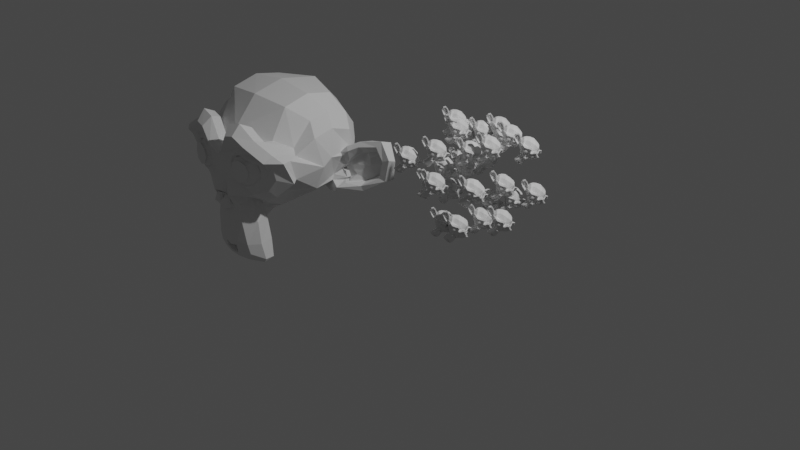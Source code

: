 # Source: instances.blend  (saved by Blender 3.4.6; exported with 4.5.12 LTS)
import bpy
from mathutils import Matrix  # noqa: F401  (used for matrix-valued properties, if any)

bpy.ops.wm.read_factory_settings(use_empty=True)
scene = bpy.context.scene
scene.name = 'Scene'

# ---- collections
col_collection = bpy.data.collections.new('Collection'); scene.collection.children.link(col_collection)

# ---- node groups
ng_geometry_nodes_002 = bpy.data.node_groups.new('Geometry Nodes.002', 'GeometryNodeTree')
_s = ng_geometry_nodes_002.interface.new_socket(name='Geometry', in_out='OUTPUT', socket_type='NodeSocketGeometry')
_s = ng_geometry_nodes_002.interface.new_socket(name='Geometry', in_out='INPUT', socket_type='NodeSocketGeometry')
ng_geometry_nodes_002.is_modifier = True
# nodes of 'Geometry Nodes.002' reference scene objects; filled in after objects exist

# ---- world
world_world = bpy.data.worlds.new('World'); scene.world = world_world
world_world.use_nodes = True; world_world.node_tree.nodes.clear()
_N = world_world.node_tree.nodes; _L = world_world.node_tree.links
n0 = _N.new('ShaderNodeOutputWorld'); n0.name = 'World Output'; n0.location = (300, 300)
n1 = _N.new('ShaderNodeBackground'); n1.name = 'Background'; n1.location = (10, 300)
n1.inputs[0].default_value = (0.05088, 0.05088, 0.05088, 1.0)
_L.new(n1.outputs[0], n0.inputs[0])
n0.is_active_output = True
world_world.color = (0.05088, 0.05088, 0.05088)
world_world.use_sun_shadow = False
world_world.sun_shadow_jitter_overblur = 0.0

# ---- cameras
cam_camera = bpy.data.cameras.new('Camera')
cam_camera.clip_end = 100.0
cam_camera.ortho_scale = 7.314

# ---- lights
light_light = bpy.data.lights.new('Light', 'POINT')
light_light.transmission_factor = 0.0
light_light.energy = 1000.0
light_light.shadow_soft_size = 0.1
light_light.shadow_maximum_resolution = 0.006
light_light.use_absolute_resolution = True

# ---- meshes
me_plane_001 = bpy.data.meshes.new('Plane.001')
me_plane_001.from_pydata([(-1.0, -1.0, 0.0), (1.0, -1.0, 0.0), (-1.0, 1.0, 0.0), (1.0, 1.0, 0.0)], [], [(0, 1, 3, 2)])
_uv = me_plane_001.uv_layers.new(name='UVMap')
_uv.uv.foreach_set('vector', [0.0, 0.0, 1.0, 0.0, 1.0, 1.0, 0.0, 1.0])
me_plane_001.update()
me_suzanne = bpy.data.meshes.new('Suzanne')
me_suzanne.from_pydata([(0.4375, -0.7656, 0.1641), (-0.4375, -0.7656, 0.1641), (0.5, -0.6875, 0.09375), (-0.5, -0.6875, 0.09375), (0.5469, -0.5781, 0.05469), (-0.5469, -0.5781, 0.05469), (0.3516, -0.6172, -0.02344), (-0.3516, -0.6172, -0.02344), (0.3516, -0.7188, 0.03125), (-0.3516, -0.7188, 0.03125), (0.3516, -0.7812, 0.1328), (-0.3516, -0.7812, 0.1328), (0.2734, -0.7969, 0.1641), (-0.2734, -0.7969, 0.1641), (0.2031, -0.7422, 0.09375), (-0.2031, -0.7422, 0.09375), (0.1562, -0.6484, 0.05469), (-0.1562, -0.6484, 0.05469), (0.07812, -0.6562, 0.2422), (-0.07812, -0.6562, 0.2422), (0.1406, -0.7422, 0.2422), (-0.1406, -0.7422, 0.2422), (0.2422, -0.7969, 0.2422), (-0.2422, -0.7969, 0.2422), (0.2734, -0.7969, 0.3281), (-0.2734, -0.7969, 0.3281), (0.2031, -0.7422, 0.3906), (-0.2031, -0.7422, 0.3906), (0.1562, -0.6484, 0.4375), (-0.1562, -0.6484, 0.4375), (0.3516, -0.6172, 0.5156), (-0.3516, -0.6172, 0.5156), (0.3516, -0.7188, 0.4531), (-0.3516, -0.7188, 0.4531), (0.3516, -0.7812, 0.3594), (-0.3516, -0.7812, 0.3594), (0.4375, -0.7656, 0.3281), (-0.4375, -0.7656, 0.3281), (0.5, -0.6875, 0.3906), (-0.5, -0.6875, 0.3906), (0.5469, -0.5781, 0.4375), (-0.5469, -0.5781, 0.4375), (0.625, -0.5625, 0.2422), (-0.625, -0.5625, 0.2422), (0.5625, -0.6719, 0.2422), (-0.5625, -0.6719, 0.2422), (0.4688, -0.7578, 0.2422), (-0.4688, -0.7578, 0.2422), (0.4766, -0.7734, 0.2422), (-0.4766, -0.7734, 0.2422), (0.4453, -0.7812, 0.3359), (-0.4453, -0.7812, 0.3359), (0.3516, -0.8047, 0.375), (-0.3516, -0.8047, 0.375), (0.2656, -0.8203, 0.3359), (-0.2656, -0.8203, 0.3359), (0.2266, -0.8203, 0.2422), (-0.2266, -0.8203, 0.2422), (0.2656, -0.8203, 0.1562), (-0.2656, -0.8203, 0.1562), (0.3516, -0.8281, 0.2422), (-0.3516, -0.8281, 0.2422), (0.3516, -0.8047, 0.1172), (-0.3516, -0.8047, 0.1172), (0.4453, -0.7812, 0.1562), (-0.4453, -0.7812, 0.1562), (0.0, -0.7422, 0.4297), (0.0, -0.8203, 0.3516), (0.0, -0.7344, -0.6797), (0.0, -0.7812, -0.3203), (0.0, -0.7969, -0.1875), (0.0, -0.7188, -0.7734), (0.0, -0.6016, 0.4062), (0.0, -0.5703, 0.5703), (0.0, 0.5469, 0.8984), (0.0, 0.8516, 0.5625), (0.0, 0.8281, 0.07031), (0.0, 0.3516, -0.3828), (0.2031, -0.5625, -0.1875), (-0.2031, -0.5625, -0.1875), (0.3125, -0.5703, -0.4375), (-0.3125, -0.5703, -0.4375), (0.3516, -0.5703, -0.6953), (-0.3516, -0.5703, -0.6953), (0.3672, -0.5312, -0.8906), (-0.3672, -0.5312, -0.8906), (0.3281, -0.5234, -0.9453), (-0.3281, -0.5234, -0.9453), (0.1797, -0.5547, -0.9688), (-0.1797, -0.5547, -0.9688), (0.0, -0.5781, -0.9844), (0.4375, -0.5312, -0.1406), (-0.4375, -0.5312, -0.1406), (0.6328, -0.5391, -0.03906), (-0.6328, -0.5391, -0.03906), (0.8281, -0.4453, 0.1484), (-0.8281, -0.4453, 0.1484), (0.8594, -0.5938, 0.4297), (-0.8594, -0.5938, 0.4297), (0.7109, -0.625, 0.4844), (-0.7109, -0.625, 0.4844), (0.4922, -0.6875, 0.6016), (-0.4922, -0.6875, 0.6016), (0.3203, -0.7344, 0.7578), (-0.3203, -0.7344, 0.7578), (0.1562, -0.7578, 0.7188), (-0.1562, -0.7578, 0.7188), (0.0625, -0.75, 0.4922), (-0.0625, -0.75, 0.4922), (0.1641, -0.7734, 0.4141), (-0.1641, -0.7734, 0.4141), (0.125, -0.7656, 0.3047), (-0.125, -0.7656, 0.3047), (0.2031, -0.7422, 0.09375), (-0.2031, -0.7422, 0.09375), (0.375, -0.7031, 0.01562), (-0.375, -0.7031, 0.01562), (0.4922, -0.6719, 0.0625), (-0.4922, -0.6719, 0.0625), (0.625, -0.6484, 0.1875), (-0.625, -0.6484, 0.1875), (0.6406, -0.6484, 0.2969), (-0.6406, -0.6484, 0.2969), (0.6016, -0.6641, 0.375), (-0.6016, -0.6641, 0.375), (0.4297, -0.7188, 0.4375), (-0.4297, -0.7188, 0.4375), (0.25, -0.7578, 0.4688), (-0.25, -0.7578, 0.4688), (0.0, -0.7344, -0.7656), (0.1094, -0.7344, -0.7188), (-0.1094, -0.7344, -0.7188), (0.1172, -0.7109, -0.8359), (-0.1172, -0.7109, -0.8359), (0.0625, -0.6953, -0.8828), (-0.0625, -0.6953, -0.8828), (0.0, -0.6875, -0.8906), (0.0, -0.75, -0.1953), (0.0, -0.7422, -0.1406), (0.1016, -0.7422, -0.1484), (-0.1016, -0.7422, -0.1484), (0.125, -0.75, -0.2266), (-0.125, -0.75, -0.2266), (0.08594, -0.7422, -0.2891), (-0.08594, -0.7422, -0.2891), (0.3984, -0.6719, -0.04688), (-0.3984, -0.6719, -0.04688), (0.6172, -0.625, 0.05469), (-0.6172, -0.625, 0.05469), (0.7266, -0.6016, 0.2031), (-0.7266, -0.6016, 0.2031), (0.7422, -0.6562, 0.375), (-0.7422, -0.6562, 0.375), (0.6875, -0.7266, 0.4141), (-0.6875, -0.7266, 0.4141), (0.4375, -0.7969, 0.5469), (-0.4375, -0.7969, 0.5469), (0.3125, -0.8359, 0.6406), (-0.3125, -0.8359, 0.6406), (0.2031, -0.8516, 0.6172), (-0.2031, -0.8516, 0.6172), (0.1016, -0.8438, 0.4297), (-0.1016, -0.8438, 0.4297), (0.125, -0.8125, -0.1016), (-0.125, -0.8125, -0.1016), (0.2109, -0.7109, -0.4453), (-0.2109, -0.7109, -0.4453), (0.25, -0.6875, -0.7031), (-0.25, -0.6875, -0.7031), (0.2656, -0.6641, -0.8203), (-0.2656, -0.6641, -0.8203), (0.2344, -0.6328, -0.9141), (-0.2344, -0.6328, -0.9141), (0.1641, -0.6328, -0.9297), (-0.1641, -0.6328, -0.9297), (0.0, -0.6406, -0.9453), (0.0, -0.7266, 0.04688), (0.0, -0.7656, 0.2109), (0.3281, -0.7422, 0.4766), (-0.3281, -0.7422, 0.4766), (0.1641, -0.75, 0.1406), (-0.1641, -0.75, 0.1406), (0.1328, -0.7578, 0.2109), (-0.1328, -0.7578, 0.2109), (0.1172, -0.7344, -0.6875), (-0.1172, -0.7344, -0.6875), (0.07812, -0.75, -0.4453), (-0.07812, -0.75, -0.4453), (0.0, -0.75, -0.4453), (0.0, -0.7422, -0.3281), (0.09375, -0.7812, -0.2734), (-0.09375, -0.7812, -0.2734), (0.1328, -0.7969, -0.2266), (-0.1328, -0.7969, -0.2266), (0.1094, -0.7812, -0.1328), (-0.1094, -0.7812, -0.1328), (0.03906, -0.7812, -0.125), (-0.03906, -0.7812, -0.125), (0.0, -0.8281, -0.2031), (0.04688, -0.8125, -0.1484), (-0.04688, -0.8125, -0.1484), (0.09375, -0.8125, -0.1562), (-0.09375, -0.8125, -0.1562), (0.1094, -0.8281, -0.2266), (-0.1094, -0.8281, -0.2266), (0.07812, -0.8047, -0.25), (-0.07812, -0.8047, -0.25), (0.0, -0.8047, -0.2891), (0.2578, -0.5547, -0.3125), (-0.2578, -0.5547, -0.3125), (0.1641, -0.7109, -0.2422), (-0.1641, -0.7109, -0.2422), (0.1797, -0.7109, -0.3125), (-0.1797, -0.7109, -0.3125), (0.2344, -0.5547, -0.25), (-0.2344, -0.5547, -0.25), (0.0, -0.6875, -0.875), (0.04688, -0.6875, -0.8672), (-0.04688, -0.6875, -0.8672), (0.09375, -0.7109, -0.8203), (-0.09375, -0.7109, -0.8203), (0.09375, -0.7266, -0.7422), (-0.09375, -0.7266, -0.7422), (0.0, -0.6562, -0.7812), (0.09375, -0.6641, -0.75), (-0.09375, -0.6641, -0.75), (0.09375, -0.6406, -0.8125), (-0.09375, -0.6406, -0.8125), (0.04688, -0.6328, -0.8516), (-0.04688, -0.6328, -0.8516), (0.0, -0.6328, -0.8594), (0.1719, -0.7812, 0.2188), (-0.1719, -0.7812, 0.2188), (0.1875, -0.7734, 0.1562), (-0.1875, -0.7734, 0.1562), (0.3359, -0.7578, 0.4297), (-0.3359, -0.7578, 0.4297), (0.2734, -0.7734, 0.4219), (-0.2734, -0.7734, 0.4219), (0.4219, -0.7734, 0.3984), (-0.4219, -0.7734, 0.3984), (0.5625, -0.6953, 0.3516), (-0.5625, -0.6953, 0.3516), (0.5859, -0.6875, 0.2891), (-0.5859, -0.6875, 0.2891), (0.5781, -0.6797, 0.1953), (-0.5781, -0.6797, 0.1953), (0.4766, -0.7188, 0.1016), (-0.4766, -0.7188, 0.1016), (0.375, -0.7422, 0.0625), (-0.375, -0.7422, 0.0625), (0.2266, -0.7812, 0.1094), (-0.2266, -0.7812, 0.1094), (0.1797, -0.7812, 0.2969), (-0.1797, -0.7812, 0.2969), (0.2109, -0.7812, 0.375), (-0.2109, -0.7812, 0.375), (0.2344, -0.7578, 0.3594), (-0.2344, -0.7578, 0.3594), (0.1953, -0.7578, 0.2969), (-0.1953, -0.7578, 0.2969), (0.2422, -0.7578, 0.125), (-0.2422, -0.7578, 0.125), (0.375, -0.7266, 0.08594), (-0.375, -0.7266, 0.08594), (0.4609, -0.7031, 0.1172), (-0.4609, -0.7031, 0.1172), (0.5469, -0.6719, 0.2109), (-0.5469, -0.6719, 0.2109), (0.5547, -0.6719, 0.2812), (-0.5547, -0.6719, 0.2812), (0.5312, -0.6797, 0.3359), (-0.5312, -0.6797, 0.3359), (0.4141, -0.75, 0.3906), (-0.4141, -0.75, 0.3906), (0.2812, -0.7656, 0.3984), (-0.2812, -0.7656, 0.3984), (0.3359, -0.75, 0.4062), (-0.3359, -0.75, 0.4062), (0.2031, -0.75, 0.1719), (-0.2031, -0.75, 0.1719), (0.1953, -0.75, 0.2266), (-0.1953, -0.75, 0.2266), (0.1094, -0.6094, 0.4609), (-0.1094, -0.6094, 0.4609), (0.1953, -0.6172, 0.6641), (-0.1953, -0.6172, 0.6641), (0.3359, -0.5938, 0.6875), (-0.3359, -0.5938, 0.6875), (0.4844, -0.5547, 0.5547), (-0.4844, -0.5547, 0.5547), (0.6797, -0.4922, 0.4531), (-0.6797, -0.4922, 0.4531), (0.7969, -0.4609, 0.4062), (-0.7969, -0.4609, 0.4062), (0.7734, -0.375, 0.1641), (-0.7734, -0.375, 0.1641), (0.6016, -0.4141, 0.0), (-0.6016, -0.4141, 0.0), (0.4375, -0.4688, -0.09375), (-0.4375, -0.4688, -0.09375), (0.0, -0.2891, 0.8984), (0.0, 0.07812, 0.9844), (0.0, 0.6719, -0.1953), (0.0, -0.1875, -0.4609), (0.0, -0.4609, -0.9766), (0.0, -0.3438, -0.8047), (0.0, -0.3203, -0.5703), (0.0, -0.2812, -0.4844), (0.8516, -0.05469, 0.2344), (-0.8516, -0.05469, 0.2344), (0.8594, 0.04688, 0.3203), (-0.8594, 0.04688, 0.3203), (0.7734, 0.4375, 0.2656), (-0.7734, 0.4375, 0.2656), (0.4609, 0.7031, 0.4375), (-0.4609, 0.7031, 0.4375), (0.7344, -0.07031, -0.04688), (-0.7344, -0.07031, -0.04688), (0.5938, 0.1641, -0.125), (-0.5938, 0.1641, -0.125), (0.6406, 0.4297, -0.007812), (-0.6406, 0.4297, -0.007812), (0.3359, 0.6641, 0.05469), (-0.3359, 0.6641, 0.05469), (0.2344, -0.4062, -0.3516), (-0.2344, -0.4062, -0.3516), (0.1797, -0.2578, -0.4141), (-0.1797, -0.2578, -0.4141), (0.2891, -0.3828, -0.7109), (-0.2891, -0.3828, -0.7109), (0.25, -0.3906, -0.5), (-0.25, -0.3906, -0.5), (0.3281, -0.3984, -0.9141), (-0.3281, -0.3984, -0.9141), (0.1406, -0.3672, -0.7578), (-0.1406, -0.3672, -0.7578), (0.125, -0.3594, -0.5391), (-0.125, -0.3594, -0.5391), (0.1641, -0.4375, -0.9453), (-0.1641, -0.4375, -0.9453), (0.2188, -0.4297, -0.2812), (-0.2188, -0.4297, -0.2812), (0.2109, -0.4688, -0.2266), (-0.2109, -0.4688, -0.2266), (0.2031, -0.5, -0.1719), (-0.2031, -0.5, -0.1719), (0.2109, -0.1641, -0.3906), (-0.2109, -0.1641, -0.3906), (0.2969, 0.2656, -0.3125), (-0.2969, 0.2656, -0.3125), (0.3438, 0.5391, -0.1484), (-0.3438, 0.5391, -0.1484), (0.4531, 0.3828, 0.8672), (-0.4531, 0.3828, 0.8672), (0.4531, 0.07031, 0.9297), (-0.4531, 0.07031, 0.9297), (0.4531, -0.2344, 0.8516), (-0.4531, -0.2344, 0.8516), (0.4609, -0.4297, 0.5234), (-0.4609, -0.4297, 0.5234), (0.7266, -0.3359, 0.4062), (-0.7266, -0.3359, 0.4062), (0.6328, -0.2812, 0.4531), (-0.6328, -0.2812, 0.4531), (0.6406, -0.05469, 0.7031), (-0.6406, -0.05469, 0.7031), (0.7969, -0.125, 0.5625), (-0.7969, -0.125, 0.5625), (0.7969, 0.1172, 0.6172), (-0.7969, 0.1172, 0.6172), (0.6406, 0.1953, 0.75), (-0.6406, 0.1953, 0.75), (0.6406, 0.4453, 0.6797), (-0.6406, 0.4453, 0.6797), (0.7969, 0.3594, 0.5391), (-0.7969, 0.3594, 0.5391), (0.6172, 0.5859, 0.3281), (-0.6172, 0.5859, 0.3281), (0.4844, 0.5469, 0.02344), (-0.4844, 0.5469, 0.02344), (0.8203, 0.2031, 0.3281), (-0.8203, 0.2031, 0.3281), (0.4062, -0.1484, -0.1719), (-0.4062, -0.1484, -0.1719), (0.4297, 0.2109, -0.1953), (-0.4297, 0.2109, -0.1953), (0.8906, 0.2344, 0.4062), (-0.8906, 0.2344, 0.4062), (0.7734, 0.125, -0.1406), (-0.7734, 0.125, -0.1406), (1.039, 0.3281, -0.1016), (-1.039, 0.3281, -0.1016), (1.281, 0.4297, 0.05469), (-1.281, 0.4297, 0.05469), (1.352, 0.4219, 0.3203), (-1.352, 0.4219, 0.3203), (1.234, 0.4219, 0.5078), (-1.234, 0.4219, 0.5078), (1.023, 0.3125, 0.4766), (-1.023, 0.3125, 0.4766), (1.016, 0.2891, 0.4141), (-1.016, 0.2891, 0.4141), (1.188, 0.3906, 0.4375), (-1.188, 0.3906, 0.4375), (1.266, 0.4062, 0.2891), (-1.266, 0.4062, 0.2891), (1.211, 0.4062, 0.07812), (-1.211, 0.4062, 0.07812), (1.031, 0.3047, -0.03906), (-1.031, 0.3047, -0.03906), (0.8281, 0.1328, -0.07031), (-0.8281, 0.1328, -0.07031), (0.9219, 0.2188, 0.3594), (-0.9219, 0.2188, 0.3594), (0.9453, 0.2891, 0.3047), (-0.9453, 0.2891, 0.3047), (0.8828, 0.2109, -0.02344), (-0.8828, 0.2109, -0.02344), (1.039, 0.3672, 0.0), (-1.039, 0.3672, 0.0), (1.188, 0.4453, 0.09375), (-1.188, 0.4453, 0.09375), (1.234, 0.4453, 0.25), (-1.234, 0.4453, 0.25), (1.172, 0.4375, 0.3594), (-1.172, 0.4375, 0.3594), (1.023, 0.3594, 0.3438), (-1.023, 0.3594, 0.3438), (0.8438, 0.2109, 0.2891), (-0.8438, 0.2109, 0.2891), (0.8359, 0.2734, 0.1719), (-0.8359, 0.2734, 0.1719), (0.7578, 0.2734, 0.09375), (-0.7578, 0.2734, 0.09375), (0.8203, 0.2734, 0.08594), (-0.8203, 0.2734, 0.08594), (0.8438, 0.2734, 0.01562), (-0.8438, 0.2734, 0.01562), (0.8125, 0.2734, -0.01562), (-0.8125, 0.2734, -0.01562), (0.7266, 0.07031, 0.0), (-0.7266, 0.07031, 0.0), (0.7188, 0.1719, -0.02344), (-0.7188, 0.1719, -0.02344), (0.7188, 0.1875, 0.03906), (-0.7188, 0.1875, 0.03906), (0.7969, 0.2109, 0.2031), (-0.7969, 0.2109, 0.2031), (0.8906, 0.2656, 0.2422), (-0.8906, 0.2656, 0.2422), (0.8906, 0.3203, 0.2344), (-0.8906, 0.3203, 0.2344), (0.8125, 0.3203, -0.01562), (-0.8125, 0.3203, -0.01562), (0.8516, 0.3203, 0.01562), (-0.8516, 0.3203, 0.01562), (0.8281, 0.3203, 0.07812), (-0.8281, 0.3203, 0.07812), (0.7656, 0.3203, 0.09375), (-0.7656, 0.3203, 0.09375), (0.8438, 0.3203, 0.1719), (-0.8438, 0.3203, 0.1719), (1.039, 0.4141, 0.3281), (-1.039, 0.4141, 0.3281), (1.188, 0.4844, 0.3438), (-1.188, 0.4844, 0.3438), (1.258, 0.4922, 0.2422), (-1.258, 0.4922, 0.2422), (1.211, 0.4844, 0.08594), (-1.211, 0.4844, 0.08594), (1.047, 0.4219, 0.0), (-1.047, 0.4219, 0.0), (0.8828, 0.2656, -0.01562), (-0.8828, 0.2656, -0.01562), (0.9531, 0.3438, 0.2891), (-0.9531, 0.3438, 0.2891), (0.8906, 0.3281, 0.1094), (-0.8906, 0.3281, 0.1094), (0.9375, 0.3359, 0.0625), (-0.9375, 0.3359, 0.0625), (1.0, 0.3672, 0.125), (-1.0, 0.3672, 0.125), (0.9609, 0.3516, 0.1719), (-0.9609, 0.3516, 0.1719), (1.016, 0.375, 0.2344), (-1.016, 0.375, 0.2344), (1.055, 0.3828, 0.1875), (-1.055, 0.3828, 0.1875), (1.109, 0.3906, 0.2109), (-1.109, 0.3906, 0.2109), (1.086, 0.3906, 0.2734), (-1.086, 0.3906, 0.2734), (1.023, 0.4844, 0.4375), (-1.023, 0.4844, 0.4375), (1.25, 0.5469, 0.4688), (-1.25, 0.5469, 0.4688), (1.367, 0.5, 0.2969), (-1.367, 0.5, 0.2969), (1.312, 0.5312, 0.05469), (-1.312, 0.5312, 0.05469), (1.039, 0.4922, -0.08594), (-1.039, 0.4922, -0.08594), (0.7891, 0.3281, -0.125), (-0.7891, 0.3281, -0.125), (0.8594, 0.3828, 0.3828), (-0.8594, 0.3828, 0.3828)], [], [(46, 0, 2, 44), (3, 1, 47, 45), (44, 2, 4, 42), (5, 3, 45, 43), (2, 8, 6, 4), (7, 9, 3, 5), (0, 10, 8, 2), (9, 11, 1, 3), (10, 12, 14, 8), (15, 13, 11, 9), (8, 14, 16, 6), (17, 15, 9, 7), (14, 20, 18, 16), (19, 21, 15, 17), (12, 22, 20, 14), (21, 23, 13, 15), (22, 24, 26, 20), (27, 25, 23, 21), (20, 26, 28, 18), (29, 27, 21, 19), (26, 32, 30, 28), (31, 33, 27, 29), (24, 34, 32, 26), (33, 35, 25, 27), (34, 36, 38, 32), (39, 37, 35, 33), (32, 38, 40, 30), (41, 39, 33, 31), (38, 44, 42, 40), (43, 45, 39, 41), (36, 46, 44, 38), (45, 47, 37, 39), (46, 36, 50, 48), (51, 37, 47, 49), (36, 34, 52, 50), (53, 35, 37, 51), (34, 24, 54, 52), (55, 25, 35, 53), (24, 22, 56, 54), (57, 23, 25, 55), (22, 12, 58, 56), (59, 13, 23, 57), (12, 10, 62, 58), (63, 11, 13, 59), (10, 0, 64, 62), (65, 1, 11, 63), (0, 46, 48, 64), (49, 47, 1, 65), (60, 64, 48), (49, 65, 61), (62, 64, 60), (61, 65, 63), (60, 58, 62), (63, 59, 61), (60, 56, 58), (59, 57, 61), (60, 54, 56), (57, 55, 61), (60, 52, 54), (55, 53, 61), (60, 50, 52), (53, 51, 61), (60, 48, 50), (51, 49, 61), (88, 173, 175, 90), (175, 174, 89, 90), (86, 171, 173, 88), (174, 172, 87, 89), (84, 169, 171, 86), (172, 170, 85, 87), (82, 167, 169, 84), (170, 168, 83, 85), (80, 165, 167, 82), (168, 166, 81, 83), (78, 91, 145, 163), (146, 92, 79, 164), (91, 93, 147, 145), (148, 94, 92, 146), (93, 95, 149, 147), (150, 96, 94, 148), (95, 97, 151, 149), (152, 98, 96, 150), (97, 99, 153, 151), (154, 100, 98, 152), (99, 101, 155, 153), (156, 102, 100, 154), (101, 103, 157, 155), (158, 104, 102, 156), (103, 105, 159, 157), (160, 106, 104, 158), (105, 107, 161, 159), (162, 108, 106, 160), (107, 66, 67, 161), (67, 66, 108, 162), (109, 127, 159, 161), (160, 128, 110, 162), (127, 178, 157, 159), (158, 179, 128, 160), (125, 155, 157, 178), (158, 156, 126, 179), (123, 153, 155, 125), (156, 154, 124, 126), (121, 151, 153, 123), (154, 152, 122, 124), (119, 149, 151, 121), (152, 150, 120, 122), (117, 147, 149, 119), (150, 148, 118, 120), (115, 145, 147, 117), (148, 146, 116, 118), (113, 163, 145, 115), (146, 164, 114, 116), (113, 180, 176, 163), (176, 181, 114, 164), (109, 161, 67, 111), (67, 162, 110, 112), (111, 67, 177, 182), (177, 67, 112, 183), (176, 180, 182, 177), (183, 181, 176, 177), (134, 136, 175, 173), (175, 136, 135, 174), (132, 134, 173, 171), (174, 135, 133, 172), (130, 132, 171, 169), (172, 133, 131, 170), (165, 186, 184, 167), (185, 187, 166, 168), (130, 169, 167, 184), (168, 170, 131, 185), (143, 189, 188, 186), (188, 189, 144, 187), (184, 186, 188, 68), (188, 187, 185, 68), (129, 130, 184, 68), (185, 131, 129, 68), (141, 192, 190, 143), (191, 193, 142, 144), (139, 194, 192, 141), (193, 195, 140, 142), (138, 196, 194, 139), (195, 197, 138, 140), (137, 70, 196, 138), (197, 70, 137, 138), (189, 143, 190, 69), (191, 144, 189, 69), (69, 190, 205, 207), (206, 191, 69, 207), (70, 198, 199, 196), (200, 198, 70, 197), (196, 199, 201, 194), (202, 200, 197, 195), (194, 201, 203, 192), (204, 202, 195, 193), (192, 203, 205, 190), (206, 204, 193, 191), (198, 203, 201, 199), (202, 204, 198, 200), (198, 207, 205, 203), (206, 207, 198, 204), (138, 139, 163, 176), (164, 140, 138, 176), (139, 141, 210, 163), (211, 142, 140, 164), (141, 143, 212, 210), (213, 144, 142, 211), (143, 186, 165, 212), (166, 187, 144, 213), (80, 208, 212, 165), (213, 209, 81, 166), (208, 214, 210, 212), (211, 215, 209, 213), (78, 163, 210, 214), (211, 164, 79, 215), (130, 129, 71, 221), (71, 129, 131, 222), (132, 130, 221, 219), (222, 131, 133, 220), (134, 132, 219, 217), (220, 133, 135, 218), (136, 134, 217, 216), (218, 135, 136, 216), (216, 217, 228, 230), (229, 218, 216, 230), (217, 219, 226, 228), (227, 220, 218, 229), (219, 221, 224, 226), (225, 222, 220, 227), (221, 71, 223, 224), (223, 71, 222, 225), (223, 230, 228, 224), (229, 230, 223, 225), (224, 228, 226), (227, 229, 225), (182, 180, 233, 231), (234, 181, 183, 232), (111, 182, 231, 253), (232, 183, 112, 254), (109, 111, 253, 255), (254, 112, 110, 256), (180, 113, 251, 233), (252, 114, 181, 234), (113, 115, 249, 251), (250, 116, 114, 252), (115, 117, 247, 249), (248, 118, 116, 250), (117, 119, 245, 247), (246, 120, 118, 248), (119, 121, 243, 245), (244, 122, 120, 246), (121, 123, 241, 243), (242, 124, 122, 244), (123, 125, 239, 241), (240, 126, 124, 242), (125, 178, 235, 239), (236, 179, 126, 240), (178, 127, 237, 235), (238, 128, 179, 236), (127, 109, 255, 237), (256, 110, 128, 238), (237, 255, 257, 275), (258, 256, 238, 276), (235, 237, 275, 277), (276, 238, 236, 278), (239, 235, 277, 273), (278, 236, 240, 274), (241, 239, 273, 271), (274, 240, 242, 272), (243, 241, 271, 269), (272, 242, 244, 270), (245, 243, 269, 267), (270, 244, 246, 268), (247, 245, 267, 265), (268, 246, 248, 266), (249, 247, 265, 263), (266, 248, 250, 264), (251, 249, 263, 261), (264, 250, 252, 262), (233, 251, 261, 279), (262, 252, 234, 280), (255, 253, 259, 257), (260, 254, 256, 258), (253, 231, 281, 259), (282, 232, 254, 260), (231, 233, 279, 281), (280, 234, 232, 282), (66, 107, 283, 72), (284, 108, 66, 72), (107, 105, 285, 283), (286, 106, 108, 284), (105, 103, 287, 285), (288, 104, 106, 286), (103, 101, 289, 287), (290, 102, 104, 288), (101, 99, 291, 289), (292, 100, 102, 290), (99, 97, 293, 291), (294, 98, 100, 292), (97, 95, 295, 293), (296, 96, 98, 294), (95, 93, 297, 295), (298, 94, 96, 296), (93, 91, 299, 297), (300, 92, 94, 298), (307, 308, 327, 337), (328, 308, 307, 338), (306, 307, 337, 335), (338, 307, 306, 336), (305, 306, 335, 339), (336, 306, 305, 340), (88, 90, 305, 339), (305, 90, 89, 340), (86, 88, 339, 333), (340, 89, 87, 334), (84, 86, 333, 329), (334, 87, 85, 330), (82, 84, 329, 331), (330, 85, 83, 332), (329, 335, 337, 331), (338, 336, 330, 332), (329, 333, 339, 335), (340, 334, 330, 336), (325, 331, 337, 327), (338, 332, 326, 328), (80, 82, 331, 325), (332, 83, 81, 326), (208, 341, 343, 214), (344, 342, 209, 215), (80, 325, 341, 208), (342, 326, 81, 209), (78, 214, 343, 345), (344, 215, 79, 346), (78, 345, 299, 91), (300, 346, 79, 92), (76, 323, 351, 303), (352, 324, 76, 303), (303, 351, 349, 77), (350, 352, 303, 77), (77, 349, 347, 304), (348, 350, 77, 304), (304, 347, 327, 308), (328, 348, 304, 308), (325, 327, 347, 341), (348, 328, 326, 342), (295, 297, 317, 309), (318, 298, 296, 310), (75, 315, 323, 76), (324, 316, 75, 76), (301, 357, 355, 302), (356, 358, 301, 302), (302, 355, 353, 74), (354, 356, 302, 74), (74, 353, 315, 75), (316, 354, 74, 75), (291, 293, 361, 363), (362, 294, 292, 364), (363, 361, 367, 365), (368, 362, 364, 366), (365, 367, 369, 371), (370, 368, 366, 372), (371, 369, 375, 373), (376, 370, 372, 374), (313, 377, 373, 375), (374, 378, 314, 376), (315, 353, 373, 377), (374, 354, 316, 378), (353, 355, 371, 373), (372, 356, 354, 374), (355, 357, 365, 371), (366, 358, 356, 372), (357, 359, 363, 365), (364, 360, 358, 366), (289, 291, 363, 359), (364, 292, 290, 360), (73, 359, 357, 301), (358, 360, 73, 301), (283, 285, 287, 289), (288, 286, 284, 290), (283, 289, 359, 73), (360, 290, 284, 73), (72, 283, 73), (73, 284, 72), (293, 295, 309, 361), (310, 296, 294, 362), (309, 311, 367, 361), (368, 312, 310, 362), (311, 381, 369, 367), (370, 382, 312, 368), (313, 375, 369, 381), (370, 376, 314, 382), (347, 349, 385, 383), (386, 350, 348, 384), (317, 383, 385, 319), (386, 384, 318, 320), (297, 299, 383, 317), (384, 300, 298, 318), (299, 343, 341, 383), (342, 344, 300, 384), (341, 347, 383), (384, 348, 342), (299, 345, 343), (344, 346, 300), (313, 321, 379, 377), (380, 322, 314, 378), (315, 377, 379, 323), (380, 378, 316, 324), (319, 385, 379, 321), (380, 386, 320, 322), (349, 351, 379, 385), (380, 352, 350, 386), (323, 379, 351), (352, 380, 324), (399, 387, 413, 401), (414, 388, 400, 402), (399, 401, 403, 397), (404, 402, 400, 398), (397, 403, 405, 395), (406, 404, 398, 396), (395, 405, 407, 393), (408, 406, 396, 394), (393, 407, 409, 391), (410, 408, 394, 392), (391, 409, 411, 389), (412, 410, 392, 390), (409, 419, 417, 411), (418, 420, 410, 412), (407, 421, 419, 409), (420, 422, 408, 410), (405, 423, 421, 407), (422, 424, 406, 408), (403, 425, 423, 405), (424, 426, 404, 406), (401, 427, 425, 403), (426, 428, 402, 404), (401, 413, 415, 427), (416, 414, 402, 428), (317, 319, 443, 441), (444, 320, 318, 442), (319, 389, 411, 443), (412, 390, 320, 444), (309, 317, 441, 311), (442, 318, 310, 312), (381, 429, 413, 387), (414, 430, 382, 388), (411, 417, 439, 443), (440, 418, 412, 444), (437, 445, 443, 439), (444, 446, 438, 440), (433, 445, 437, 435), (438, 446, 434, 436), (431, 447, 445, 433), (446, 448, 432, 434), (429, 447, 431, 449), (432, 448, 430, 450), (413, 429, 449, 415), (450, 430, 414, 416), (311, 447, 429, 381), (430, 448, 312, 382), (311, 441, 445, 447), (446, 442, 312, 448), (441, 443, 445), (446, 444, 442), (415, 449, 451, 475), (452, 450, 416, 476), (449, 431, 461, 451), (462, 432, 450, 452), (431, 433, 459, 461), (460, 434, 432, 462), (433, 435, 457, 459), (458, 436, 434, 460), (435, 437, 455, 457), (456, 438, 436, 458), (437, 439, 453, 455), (454, 440, 438, 456), (439, 417, 473, 453), (474, 418, 440, 454), (427, 415, 475, 463), (476, 416, 428, 464), (425, 427, 463, 465), (464, 428, 426, 466), (423, 425, 465, 467), (466, 426, 424, 468), (421, 423, 467, 469), (468, 424, 422, 470), (419, 421, 469, 471), (470, 422, 420, 472), (417, 419, 471, 473), (472, 420, 418, 474), (457, 455, 479, 477), (480, 456, 458, 478), (477, 479, 481, 483), (482, 480, 478, 484), (483, 481, 487, 485), (488, 482, 484, 486), (485, 487, 489, 491), (490, 488, 486, 492), (463, 475, 485, 491), (486, 476, 464, 492), (451, 483, 485, 475), (486, 484, 452, 476), (451, 461, 477, 483), (478, 462, 452, 484), (457, 477, 461, 459), (462, 478, 458, 460), (453, 473, 479, 455), (480, 474, 454, 456), (471, 481, 479, 473), (480, 482, 472, 474), (469, 487, 481, 471), (482, 488, 470, 472), (467, 489, 487, 469), (488, 490, 468, 470), (465, 491, 489, 467), (490, 492, 466, 468), (463, 491, 465), (466, 492, 464), (391, 389, 503, 501), (504, 390, 392, 502), (393, 391, 501, 499), (502, 392, 394, 500), (395, 393, 499, 497), (500, 394, 396, 498), (397, 395, 497, 495), (498, 396, 398, 496), (399, 397, 495, 493), (496, 398, 400, 494), (387, 399, 493, 505), (494, 400, 388, 506), (493, 501, 503, 505), (504, 502, 494, 506), (493, 495, 499, 501), (500, 496, 494, 502), (495, 497, 499), (500, 498, 496), (313, 381, 387, 505), (388, 382, 314, 506), (313, 505, 503, 321), (504, 506, 314, 322), (319, 321, 503, 389), (504, 322, 320, 390)])
_uv = me_suzanne.uv_layers.new(name='UVMap')
_uv.uv.foreach_set('vector', [0.891, 0.5901, 0.8706, 0.5896, 0.8601, 0.5601, 0.9046, 0.5594, 0.8562, 0.8505, 0.8681, 0.8215, 0.8884, 0.822, 0.9006, 0.8532, 0.9046, 0.5594, 0.8601, 0.5601, 0.853, 0.5216, 0.9202, 0.5245, 0.8475, 0.8887, 0.8562, 0.8505, 0.9006, 0.8532, 0.9147, 0.8887, 0.8601, 0.5601, 0.8289, 0.5908, 0.7985, 0.5695, 0.853, 0.5216, 0.7951, 0.8384, 0.8264, 0.8185, 0.8562, 0.8505, 0.8475, 0.8887, 0.8706, 0.5896, 0.8544, 0.6048, 0.8289, 0.5908, 0.8601, 0.5601, 0.8264, 0.8185, 0.8525, 0.8057, 0.8681, 0.8215, 0.8562, 0.8505, 0.8544, 0.6048, 0.8541, 0.6255, 0.8282, 0.6334, 0.8289, 0.5908, 0.8276, 0.776, 0.8532, 0.785, 0.8525, 0.8057, 0.8264, 0.8185, 0.8289, 0.5908, 0.8282, 0.6334, 0.791, 0.6454, 0.7985, 0.5695, 0.791, 0.7622, 0.8276, 0.776, 0.8264, 0.8185, 0.7951, 0.8384, 0.8282, 0.6334, 0.8552, 0.6685, 0.8424, 0.7025, 0.791, 0.6454, 0.8448, 0.7075, 0.8561, 0.742, 0.8276, 0.776, 0.791, 0.7622, 0.8541, 0.6255, 0.8675, 0.6423, 0.8552, 0.6685, 0.8282, 0.6334, 0.8561, 0.742, 0.8673, 0.7688, 0.8532, 0.785, 0.8276, 0.776, 0.8675, 0.6423, 0.8905, 0.6419, 0.9004, 0.667, 0.8552, 0.6685, 0.9012, 0.7456, 0.8902, 0.7702, 0.8673, 0.7688, 0.8561, 0.742, 0.8552, 0.6685, 0.9004, 0.667, 0.9189, 0.6997, 0.8424, 0.7025, 0.9212, 0.7137, 0.9012, 0.7456, 0.8561, 0.742, 0.8448, 0.7075, 0.9004, 0.667, 0.9319, 0.6368, 0.9684, 0.6453, 0.9189, 0.6997, 0.9682, 0.7702, 0.9314, 0.7771, 0.9012, 0.7456, 0.9212, 0.7137, 0.8905, 0.6419, 0.9059, 0.6279, 0.9319, 0.6368, 0.9004, 0.667, 0.9314, 0.7771, 0.905, 0.7849, 0.8902, 0.7702, 0.9012, 0.7456, 0.9059, 0.6279, 0.9062, 0.6057, 0.9337, 0.593, 0.9319, 0.6368, 0.9312, 0.8209, 0.9044, 0.807, 0.905, 0.7849, 0.9314, 0.7771, 0.9319, 0.6368, 0.9337, 0.593, 0.9684, 0.5738, 0.9684, 0.6453, 0.965, 0.8417, 0.9312, 0.8209, 0.9314, 0.7771, 0.9682, 0.7702, 0.9337, 0.593, 0.9046, 0.5594, 0.9202, 0.5245, 0.9684, 0.5738, 0.9147, 0.8887, 0.9006, 0.8532, 0.9312, 0.8209, 0.965, 0.8417, 0.9062, 0.6057, 0.891, 0.5901, 0.9046, 0.5594, 0.9337, 0.593, 0.9006, 0.8532, 0.8884, 0.822, 0.9044, 0.807, 0.9312, 0.8209, 0.891, 0.5901, 0.9062, 0.6057, 0.9024, 0.6079, 0.8896, 0.5933, 0.9006, 0.8047, 0.9044, 0.807, 0.8884, 0.822, 0.8872, 0.8187, 0.9062, 0.6057, 0.9059, 0.6279, 0.8998, 0.6263, 0.9024, 0.6079, 0.8988, 0.7862, 0.905, 0.7849, 0.9044, 0.807, 0.9006, 0.8047, 0.9059, 0.6279, 0.8905, 0.6419, 0.8878, 0.6365, 0.8998, 0.6263, 0.8874, 0.7754, 0.8902, 0.7702, 0.905, 0.7849, 0.8988, 0.7862, 0.8905, 0.6419, 0.8675, 0.6423, 0.8709, 0.6352, 0.8878, 0.6365, 0.8704, 0.776, 0.8673, 0.7688, 0.8902, 0.7702, 0.8874, 0.7754, 0.8675, 0.6423, 0.8541, 0.6255, 0.8599, 0.6239, 0.8709, 0.6352, 0.8589, 0.7868, 0.8532, 0.785, 0.8673, 0.7688, 0.8704, 0.776, 0.8541, 0.6255, 0.8544, 0.6048, 0.8597, 0.6082, 0.8599, 0.6239, 0.8579, 0.8025, 0.8525, 0.8057, 0.8532, 0.785, 0.8589, 0.7868, 0.8544, 0.6048, 0.8706, 0.5896, 0.8717, 0.594, 0.8597, 0.6082, 0.8693, 0.8172, 0.8681, 0.8215, 0.8525, 0.8057, 0.8579, 0.8025, 0.8706, 0.5896, 0.891, 0.5901, 0.8896, 0.5933, 0.8717, 0.594, 0.8872, 0.8187, 0.8884, 0.822, 0.8681, 0.8215, 0.8693, 0.8172, 0.8794, 0.6165, 0.8717, 0.594, 0.8896, 0.5933, 0.8872, 0.8187, 0.8693, 0.8172, 0.878, 0.7951, 0.8597, 0.6082, 0.8717, 0.594, 0.8794, 0.6165, 0.878, 0.7951, 0.8693, 0.8172, 0.8579, 0.8025, 0.8794, 0.6165, 0.8599, 0.6239, 0.8597, 0.6082, 0.8579, 0.8025, 0.8589, 0.7868, 0.878, 0.7951, 0.8794, 0.6165, 0.8709, 0.6352, 0.8599, 0.6239, 0.8589, 0.7868, 0.8704, 0.776, 0.878, 0.7951, 0.8794, 0.6165, 0.8878, 0.6365, 0.8709, 0.6352, 0.8704, 0.776, 0.8874, 0.7754, 0.878, 0.7951, 0.8794, 0.6165, 0.8998, 0.6263, 0.8878, 0.6365, 0.8874, 0.7754, 0.8988, 0.7862, 0.878, 0.7951, 0.8794, 0.6165, 0.9024, 0.6079, 0.8998, 0.6263, 0.8988, 0.7862, 0.9006, 0.8047, 0.878, 0.7951, 0.8794, 0.6165, 0.8896, 0.5933, 0.9024, 0.6079, 0.9006, 0.8047, 0.8872, 0.8187, 0.878, 0.7951, 0.5403, 0.05381, 0.5364, 0.06207, 0.5189, 0.05968, 0.5189, 0.05029, 0.5189, 0.05968, 0.5015, 0.06204, 0.4976, 0.05377, 0.5189, 0.05029, 0.5519, 0.05834, 0.5428, 0.06409, 0.5364, 0.06207, 0.5403, 0.05381, 0.5015, 0.06204, 0.4951, 0.06405, 0.486, 0.05827, 0.4976, 0.05377, 0.5551, 0.0619, 0.5463, 0.07267, 0.5428, 0.06409, 0.5519, 0.05834, 0.4951, 0.06405, 0.4916, 0.07262, 0.4828, 0.06183, 0.486, 0.05827, 0.5638, 0.07659, 0.5483, 0.08489, 0.5463, 0.07267, 0.5551, 0.0619, 0.4916, 0.07262, 0.4895, 0.08486, 0.474, 0.07651, 0.4828, 0.06183, 0.5831, 0.1085, 0.5556, 0.1217, 0.5483, 0.08489, 0.5638, 0.07659, 0.4895, 0.08486, 0.4822, 0.1218, 0.4545, 0.1085, 0.474, 0.07651, 0.6055, 0.1651, 0.6474, 0.2005, 0.6215, 0.2278, 0.5531, 0.2096, 0.4165, 0.2295, 0.3897, 0.2019, 0.432, 0.1656, 0.4853, 0.2101, 0.6474, 0.2005, 0.6764, 0.2332, 0.6648, 0.2532, 0.6215, 0.2278, 0.3727, 0.2564, 0.3603, 0.2359, 0.3897, 0.2019, 0.4165, 0.2295, 0.6764, 0.2332, 0.7153, 0.2654, 0.6839, 0.28, 0.6648, 0.2532, 0.3537, 0.2846, 0.3205, 0.2703, 0.3603, 0.2359, 0.3727, 0.2564, 0.7153, 0.2654, 0.7073, 0.3101, 0.6875, 0.3115, 0.6839, 0.28, 0.3512, 0.3174, 0.3307, 0.3169, 0.3205, 0.2703, 0.3537, 0.2846, 0.7073, 0.3101, 0.6974, 0.3327, 0.6768, 0.3239, 0.6875, 0.3115, 0.3627, 0.3297, 0.342, 0.3397, 0.3307, 0.3169, 0.3512, 0.3174, 0.6974, 0.3327, 0.6628, 0.3725, 0.6391, 0.3573, 0.6768, 0.3239, 0.4028, 0.3621, 0.3793, 0.3787, 0.342, 0.3397, 0.3627, 0.3297, 0.6628, 0.3725, 0.6268, 0.3958, 0.6183, 0.3752, 0.6391, 0.3573, 0.4246, 0.3793, 0.4169, 0.4006, 0.3793, 0.3787, 0.4028, 0.3621, 0.6268, 0.3958, 0.6048, 0.3978, 0.6008, 0.3779, 0.6183, 0.3752, 0.4424, 0.3812, 0.4393, 0.4015, 0.4169, 0.4006, 0.4246, 0.3793, 0.6048, 0.3978, 0.5531, 0.3905, 0.5597, 0.357, 0.6008, 0.3779, 0.4829, 0.3585, 0.4909, 0.3919, 0.4393, 0.4015, 0.4424, 0.3812, 0.5531, 0.3905, 0.5219, 0.386, 0.5211, 0.3439, 0.5597, 0.357, 0.5211, 0.3439, 0.5219, 0.386, 0.4909, 0.3919, 0.4829, 0.3585, 0.5773, 0.3402, 0.5998, 0.3448, 0.6008, 0.3779, 0.5597, 0.357, 0.4424, 0.3812, 0.442, 0.3478, 0.4646, 0.3422, 0.4829, 0.3585, 0.5998, 0.3448, 0.6155, 0.342, 0.6183, 0.3752, 0.6008, 0.3779, 0.4246, 0.3793, 0.426, 0.3456, 0.442, 0.3478, 0.4424, 0.3812, 0.6345, 0.3323, 0.6391, 0.3573, 0.6183, 0.3752, 0.6155, 0.342, 0.4246, 0.3793, 0.4028, 0.3621, 0.4064, 0.3365, 0.426, 0.3456, 0.6624, 0.3128, 0.6768, 0.3239, 0.6391, 0.3573, 0.6345, 0.3323, 0.4028, 0.3621, 0.3627, 0.3297, 0.3771, 0.3177, 0.4064, 0.3365, 0.6684, 0.298, 0.6875, 0.3115, 0.6768, 0.3239, 0.6624, 0.3128, 0.3627, 0.3297, 0.3512, 0.3174, 0.3703, 0.3026, 0.3771, 0.3177, 0.6641, 0.2779, 0.6839, 0.28, 0.6875, 0.3115, 0.6684, 0.298, 0.3512, 0.3174, 0.3537, 0.2846, 0.3741, 0.2818, 0.3703, 0.3026, 0.6392, 0.253, 0.6648, 0.2532, 0.6839, 0.28, 0.6641, 0.2779, 0.3537, 0.2846, 0.3727, 0.2564, 0.3989, 0.2556, 0.3741, 0.2818, 0.614, 0.2427, 0.6215, 0.2278, 0.6648, 0.2532, 0.6392, 0.253, 0.3727, 0.2564, 0.4165, 0.2295, 0.4245, 0.2445, 0.3989, 0.2556, 0.5729, 0.2586, 0.5531, 0.2096, 0.6215, 0.2278, 0.614, 0.2427, 0.4165, 0.2295, 0.4853, 0.2101, 0.4664, 0.2597, 0.4245, 0.2445, 0.5729, 0.2586, 0.5639, 0.272, 0.5198, 0.2489, 0.5531, 0.2096, 0.5198, 0.2489, 0.4759, 0.2731, 0.4664, 0.2597, 0.4853, 0.2101, 0.5773, 0.3402, 0.5597, 0.357, 0.5211, 0.3439, 0.5585, 0.3166, 0.5211, 0.3439, 0.4829, 0.3585, 0.4646, 0.3422, 0.4826, 0.3178, 0.5585, 0.3166, 0.5211, 0.3439, 0.5203, 0.2948, 0.5569, 0.2912, 0.5203, 0.2948, 0.5211, 0.3439, 0.4826, 0.3178, 0.4834, 0.2922, 0.5198, 0.2489, 0.5639, 0.272, 0.5569, 0.2912, 0.5203, 0.2948, 0.4834, 0.2922, 0.4759, 0.2731, 0.5198, 0.2489, 0.5203, 0.2948, 0.5255, 0.06897, 0.5189, 0.0679, 0.5189, 0.05968, 0.5364, 0.06207, 0.5189, 0.05968, 0.5189, 0.0679, 0.5124, 0.06896, 0.5015, 0.06204, 0.5312, 0.07383, 0.5255, 0.06897, 0.5364, 0.06207, 0.5428, 0.06409, 0.5015, 0.06204, 0.5124, 0.06896, 0.5066, 0.07381, 0.4951, 0.06405, 0.531, 0.08743, 0.5312, 0.07383, 0.5428, 0.06409, 0.5463, 0.07267, 0.4951, 0.06405, 0.5066, 0.07381, 0.5068, 0.08742, 0.4916, 0.07262, 0.5556, 0.1217, 0.532, 0.1277, 0.5327, 0.09092, 0.5483, 0.08489, 0.5052, 0.09091, 0.5058, 0.1277, 0.4822, 0.1218, 0.4895, 0.08486, 0.531, 0.08743, 0.5463, 0.07267, 0.5483, 0.08489, 0.5327, 0.09092, 0.4895, 0.08486, 0.4916, 0.07262, 0.5068, 0.08742, 0.5052, 0.09091, 0.5381, 0.1584, 0.519, 0.1517, 0.5189, 0.1284, 0.532, 0.1277, 0.5189, 0.1284, 0.519, 0.1517, 0.4999, 0.1584, 0.5058, 0.1277, 0.5327, 0.09092, 0.532, 0.1277, 0.5189, 0.1284, 0.5189, 0.09395, 0.5189, 0.1284, 0.5058, 0.1277, 0.5052, 0.09091, 0.5189, 0.09395, 0.5189, 0.08518, 0.531, 0.08743, 0.5327, 0.09092, 0.5189, 0.09395, 0.5052, 0.09091, 0.5068, 0.08742, 0.5189, 0.08518, 0.5189, 0.09395, 0.5484, 0.1736, 0.538, 0.176, 0.5352, 0.1668, 0.5381, 0.1584, 0.5028, 0.1669, 0.5001, 0.176, 0.4897, 0.1737, 0.4999, 0.1584, 0.5443, 0.1934, 0.5372, 0.1876, 0.538, 0.176, 0.5484, 0.1736, 0.5001, 0.176, 0.5009, 0.1876, 0.494, 0.1934, 0.4897, 0.1737, 0.5198, 0.2008, 0.5288, 0.1918, 0.5372, 0.1876, 0.5443, 0.1934, 0.5009, 0.1876, 0.5092, 0.1916, 0.5198, 0.2008, 0.494, 0.1934, 0.5176, 0.1906, 0.5191, 0.1854, 0.5288, 0.1918, 0.5198, 0.2008, 0.5092, 0.1916, 0.5191, 0.1854, 0.5176, 0.1906, 0.5198, 0.2008, 0.519, 0.1517, 0.5381, 0.1584, 0.5352, 0.1668, 0.519, 0.159, 0.5028, 0.1669, 0.4999, 0.1584, 0.519, 0.1517, 0.519, 0.159, 0.519, 0.159, 0.5352, 0.1668, 0.5311, 0.1716, 0.519, 0.1656, 0.5069, 0.1717, 0.5028, 0.1669, 0.519, 0.159, 0.519, 0.1656, 0.5191, 0.1854, 0.5191, 0.1795, 0.5282, 0.1863, 0.5288, 0.1918, 0.5098, 0.1863, 0.5191, 0.1795, 0.5191, 0.1854, 0.5092, 0.1916, 0.5288, 0.1918, 0.5282, 0.1863, 0.5335, 0.1842, 0.5372, 0.1876, 0.5045, 0.1842, 0.5098, 0.1863, 0.5092, 0.1916, 0.5009, 0.1876, 0.5372, 0.1876, 0.5335, 0.1842, 0.5334, 0.1767, 0.538, 0.176, 0.5046, 0.1768, 0.5045, 0.1842, 0.5009, 0.1876, 0.5001, 0.176, 0.538, 0.176, 0.5334, 0.1767, 0.5311, 0.1716, 0.5352, 0.1668, 0.5069, 0.1717, 0.5046, 0.1768, 0.5001, 0.176, 0.5028, 0.1669, 0.5191, 0.1795, 0.5334, 0.1767, 0.5335, 0.1842, 0.5282, 0.1863, 0.5045, 0.1842, 0.5046, 0.1768, 0.5191, 0.1795, 0.5098, 0.1863, 0.5191, 0.1795, 0.519, 0.1656, 0.5311, 0.1716, 0.5334, 0.1767, 0.5069, 0.1717, 0.519, 0.1656, 0.5191, 0.1795, 0.5046, 0.1768, 0.5198, 0.2008, 0.5443, 0.1934, 0.5531, 0.2096, 0.5198, 0.2489, 0.4853, 0.2101, 0.494, 0.1934, 0.5198, 0.2008, 0.5198, 0.2489, 0.5443, 0.1934, 0.5484, 0.1736, 0.5616, 0.1678, 0.5531, 0.2096, 0.4764, 0.168, 0.4897, 0.1737, 0.494, 0.1934, 0.4853, 0.2101, 0.5484, 0.1736, 0.5381, 0.1584, 0.5595, 0.1493, 0.5616, 0.1678, 0.4784, 0.1494, 0.4999, 0.1584, 0.4897, 0.1737, 0.4764, 0.168, 0.5381, 0.1584, 0.532, 0.1277, 0.5556, 0.1217, 0.5595, 0.1493, 0.4822, 0.1218, 0.5058, 0.1277, 0.4999, 0.1584, 0.4784, 0.1494, 0.5831, 0.1085, 0.5961, 0.1334, 0.5595, 0.1493, 0.5556, 0.1217, 0.4784, 0.1494, 0.4414, 0.1336, 0.4545, 0.1085, 0.4822, 0.1218, 0.5961, 0.1334, 0.6012, 0.1479, 0.5616, 0.1678, 0.5595, 0.1493, 0.4764, 0.168, 0.4363, 0.1482, 0.4414, 0.1336, 0.4784, 0.1494, 0.6055, 0.1651, 0.5531, 0.2096, 0.5616, 0.1678, 0.6012, 0.1479, 0.4764, 0.168, 0.4853, 0.2101, 0.432, 0.1656, 0.4363, 0.1482, 0.531, 0.08743, 0.5189, 0.08518, 0.5189, 0.08387, 0.5289, 0.08496, 0.5189, 0.08387, 0.5189, 0.08518, 0.5068, 0.08742, 0.5089, 0.08495, 0.5312, 0.07383, 0.531, 0.08743, 0.5289, 0.08496, 0.529, 0.07543, 0.5089, 0.08495, 0.5068, 0.08742, 0.5066, 0.07381, 0.5088, 0.07542, 0.5255, 0.06897, 0.5312, 0.07383, 0.529, 0.07543, 0.5238, 0.07051, 0.5088, 0.07542, 0.5066, 0.07381, 0.5124, 0.06896, 0.5141, 0.0705, 0.5189, 0.0679, 0.5255, 0.06897, 0.5238, 0.07051, 0.5189, 0.06947, 0.5141, 0.0705, 0.5124, 0.06896, 0.5189, 0.0679, 0.5189, 0.06947, 0.5189, 0.06947, 0.5238, 0.07051, 0.5216, 0.07497, 0.5189, 0.07426, 0.5163, 0.07497, 0.5141, 0.0705, 0.5189, 0.06947, 0.5189, 0.07426, 0.5238, 0.07051, 0.529, 0.07543, 0.5242, 0.07669, 0.5216, 0.07497, 0.5136, 0.07668, 0.5088, 0.07542, 0.5141, 0.0705, 0.5163, 0.07497, 0.529, 0.07543, 0.5289, 0.08496, 0.5246, 0.07989, 0.5242, 0.07669, 0.5133, 0.07988, 0.5089, 0.08495, 0.5088, 0.07542, 0.5136, 0.07668, 0.5289, 0.08496, 0.5189, 0.08387, 0.5189, 0.07933, 0.5246, 0.07989, 0.5189, 0.07933, 0.5189, 0.08387, 0.5089, 0.08495, 0.5133, 0.07988, 0.5189, 0.07933, 0.5189, 0.07426, 0.5216, 0.07497, 0.5246, 0.07989, 0.5163, 0.07497, 0.5189, 0.07426, 0.5189, 0.07933, 0.5133, 0.07988, 0.5246, 0.07989, 0.5216, 0.07497, 0.5242, 0.07669, 0.5136, 0.07668, 0.5163, 0.07497, 0.5133, 0.07988, 0.5569, 0.2912, 0.5639, 0.272, 0.5718, 0.2773, 0.5684, 0.2929, 0.4681, 0.2786, 0.4759, 0.2731, 0.4834, 0.2922, 0.472, 0.2943, 0.5585, 0.3166, 0.5569, 0.2912, 0.5684, 0.2929, 0.5731, 0.3114, 0.472, 0.2943, 0.4834, 0.2922, 0.4826, 0.3178, 0.4678, 0.3131, 0.5773, 0.3402, 0.5585, 0.3166, 0.5731, 0.3114, 0.5849, 0.3277, 0.4678, 0.3131, 0.4826, 0.3178, 0.4646, 0.3422, 0.4565, 0.33, 0.5639, 0.272, 0.5729, 0.2586, 0.5807, 0.2666, 0.5718, 0.2773, 0.4587, 0.268, 0.4664, 0.2597, 0.4759, 0.2731, 0.4681, 0.2786, 0.5729, 0.2586, 0.614, 0.2427, 0.6117, 0.2557, 0.5807, 0.2666, 0.4271, 0.2577, 0.4245, 0.2445, 0.4664, 0.2597, 0.4587, 0.268, 0.614, 0.2427, 0.6392, 0.253, 0.6325, 0.2629, 0.6117, 0.2557, 0.4061, 0.2655, 0.3989, 0.2556, 0.4245, 0.2445, 0.4271, 0.2577, 0.6392, 0.253, 0.6641, 0.2779, 0.6537, 0.28, 0.6325, 0.2629, 0.3849, 0.2836, 0.3741, 0.2818, 0.3989, 0.2556, 0.4061, 0.2655, 0.6641, 0.2779, 0.6684, 0.298, 0.6561, 0.2976, 0.6537, 0.28, 0.383, 0.3019, 0.3703, 0.3026, 0.3741, 0.2818, 0.3849, 0.2836, 0.6684, 0.298, 0.6624, 0.3128, 0.6528, 0.3102, 0.6561, 0.2976, 0.3869, 0.3146, 0.3771, 0.3177, 0.3703, 0.3026, 0.383, 0.3019, 0.6624, 0.3128, 0.6345, 0.3323, 0.629, 0.3239, 0.6528, 0.3102, 0.4116, 0.3277, 0.4064, 0.3365, 0.3771, 0.3177, 0.3869, 0.3146, 0.6345, 0.3323, 0.6155, 0.342, 0.6144, 0.332, 0.629, 0.3239, 0.4267, 0.3354, 0.426, 0.3456, 0.4064, 0.3365, 0.4116, 0.3277, 0.6155, 0.342, 0.5998, 0.3448, 0.601, 0.3336, 0.6144, 0.332, 0.4403, 0.3365, 0.442, 0.3478, 0.426, 0.3456, 0.4267, 0.3354, 0.5998, 0.3448, 0.5773, 0.3402, 0.5849, 0.3277, 0.601, 0.3336, 0.4565, 0.33, 0.4646, 0.3422, 0.442, 0.3478, 0.4403, 0.3365, 0.601, 0.3336, 0.5849, 0.3277, 0.5906, 0.3215, 0.6018, 0.3285, 0.4504, 0.3239, 0.4565, 0.33, 0.4403, 0.3365, 0.4394, 0.3313, 0.6144, 0.332, 0.601, 0.3336, 0.6018, 0.3285, 0.6133, 0.3271, 0.4394, 0.3313, 0.4403, 0.3365, 0.4267, 0.3354, 0.4276, 0.3304, 0.629, 0.3239, 0.6144, 0.332, 0.6133, 0.3271, 0.6269, 0.3205, 0.4276, 0.3304, 0.4267, 0.3354, 0.4116, 0.3277, 0.4136, 0.3242, 0.6528, 0.3102, 0.629, 0.3239, 0.6269, 0.3205, 0.6462, 0.3064, 0.4136, 0.3242, 0.4116, 0.3277, 0.3869, 0.3146, 0.3934, 0.3105, 0.6561, 0.2976, 0.6528, 0.3102, 0.6462, 0.3064, 0.6495, 0.2962, 0.3934, 0.3105, 0.3869, 0.3146, 0.383, 0.3019, 0.3897, 0.3002, 0.6537, 0.28, 0.6561, 0.2976, 0.6495, 0.2962, 0.6478, 0.2835, 0.3897, 0.3002, 0.383, 0.3019, 0.3849, 0.2836, 0.391, 0.2871, 0.6325, 0.2629, 0.6537, 0.28, 0.6478, 0.2835, 0.6298, 0.2673, 0.391, 0.2871, 0.3849, 0.2836, 0.4061, 0.2655, 0.4089, 0.27, 0.6117, 0.2557, 0.6325, 0.2629, 0.6298, 0.2673, 0.6126, 0.2616, 0.4089, 0.27, 0.4061, 0.2655, 0.4271, 0.2577, 0.4263, 0.2637, 0.5807, 0.2666, 0.6117, 0.2557, 0.6126, 0.2616, 0.5852, 0.271, 0.4263, 0.2637, 0.4271, 0.2577, 0.4587, 0.268, 0.4544, 0.2726, 0.5718, 0.2773, 0.5807, 0.2666, 0.5852, 0.271, 0.5781, 0.2819, 0.4544, 0.2726, 0.4587, 0.268, 0.4681, 0.2786, 0.4618, 0.2834, 0.5849, 0.3277, 0.5731, 0.3114, 0.5795, 0.3093, 0.5906, 0.3215, 0.4612, 0.3112, 0.4678, 0.3131, 0.4565, 0.33, 0.4504, 0.3239, 0.5731, 0.3114, 0.5684, 0.2929, 0.5775, 0.2938, 0.5795, 0.3093, 0.4628, 0.2954, 0.472, 0.2943, 0.4678, 0.3131, 0.4612, 0.3112, 0.5684, 0.2929, 0.5718, 0.2773, 0.5781, 0.2819, 0.5775, 0.2938, 0.4618, 0.2834, 0.4681, 0.2786, 0.472, 0.2943, 0.4628, 0.2954, 0.5219, 0.386, 0.5531, 0.3905, 0.5532, 0.4331, 0.523, 0.4336, 0.4928, 0.4345, 0.4909, 0.3919, 0.5219, 0.386, 0.523, 0.4336, 0.5531, 0.3905, 0.6048, 0.3978, 0.6098, 0.4315, 0.5532, 0.4331, 0.4359, 0.4357, 0.4393, 0.4015, 0.4909, 0.3919, 0.4928, 0.4345, 0.6048, 0.3978, 0.6268, 0.3958, 0.6482, 0.4193, 0.6098, 0.4315, 0.3965, 0.4254, 0.4169, 0.4006, 0.4393, 0.4015, 0.4359, 0.4357, 0.6268, 0.3958, 0.6628, 0.3725, 0.6921, 0.3883, 0.6482, 0.4193, 0.3503, 0.3962, 0.3793, 0.3787, 0.4169, 0.4006, 0.3965, 0.4254, 0.6628, 0.3725, 0.6974, 0.3327, 0.7263, 0.3418, 0.6921, 0.3883, 0.3128, 0.3506, 0.342, 0.3397, 0.3793, 0.3787, 0.3503, 0.3962, 0.6974, 0.3327, 0.7073, 0.3101, 0.7359, 0.3121, 0.7263, 0.3418, 0.3011, 0.3206, 0.3307, 0.3169, 0.342, 0.3397, 0.3128, 0.3506, 0.7073, 0.3101, 0.7153, 0.2654, 0.7299, 0.2564, 0.7359, 0.3121, 0.3049, 0.2611, 0.3205, 0.2703, 0.3307, 0.3169, 0.3011, 0.3206, 0.7153, 0.2654, 0.6764, 0.2332, 0.6982, 0.2169, 0.7299, 0.2564, 0.3374, 0.2192, 0.3603, 0.2359, 0.3205, 0.2703, 0.3049, 0.2611, 0.6764, 0.2332, 0.6474, 0.2005, 0.6631, 0.1907, 0.6982, 0.2169, 0.3735, 0.1919, 0.3897, 0.2019, 0.3603, 0.2359, 0.3374, 0.2192, 0.6269, 0.01561, 0.6494, 0.02238, 0.6605, 0.07608, 0.6214, 0.04809, 0.3768, 0.0753, 0.3888, 0.02159, 0.4113, 0.01513, 0.4164, 0.04763, 0.5675, 0.000144, 0.6269, 0.01561, 0.6214, 0.04809, 0.5772, 0.0328, 0.4164, 0.04763, 0.4113, 0.01513, 0.4706, 0.000144, 0.4608, 0.03266, 0.5189, 0.02489, 0.5675, 0.000144, 0.5772, 0.0328, 0.5474, 0.04172, 0.4608, 0.03266, 0.4706, 0.000144, 0.5189, 0.02489, 0.4905, 0.04167, 0.5403, 0.05381, 0.5189, 0.05029, 0.5189, 0.02489, 0.5474, 0.04172, 0.5189, 0.02489, 0.5189, 0.05029, 0.4976, 0.05377, 0.4905, 0.04167, 0.5519, 0.05834, 0.5403, 0.05381, 0.5474, 0.04172, 0.5581, 0.05387, 0.4905, 0.04167, 0.4976, 0.05377, 0.486, 0.05827, 0.4798, 0.05378, 0.5551, 0.0619, 0.5519, 0.05834, 0.5581, 0.05387, 0.577, 0.058, 0.4798, 0.05378, 0.486, 0.05827, 0.4828, 0.06183, 0.4609, 0.05785, 0.5638, 0.07659, 0.5551, 0.0619, 0.577, 0.058, 0.6117, 0.07827, 0.4609, 0.05785, 0.4828, 0.06183, 0.474, 0.07651, 0.4259, 0.07799, 0.577, 0.058, 0.5772, 0.0328, 0.6214, 0.04809, 0.6117, 0.07827, 0.4164, 0.04763, 0.4608, 0.03266, 0.4609, 0.05785, 0.4259, 0.07799, 0.577, 0.058, 0.5581, 0.05387, 0.5474, 0.04172, 0.5772, 0.0328, 0.4905, 0.04167, 0.4798, 0.05378, 0.4609, 0.05785, 0.4608, 0.03266, 0.6267, 0.1114, 0.6117, 0.07827, 0.6214, 0.04809, 0.6605, 0.07608, 0.4164, 0.04763, 0.4259, 0.07799, 0.4106, 0.1112, 0.3768, 0.0753, 0.5831, 0.1085, 0.5638, 0.07659, 0.6117, 0.07827, 0.6267, 0.1114, 0.4259, 0.07799, 0.474, 0.07651, 0.4545, 0.1085, 0.4106, 0.1112, 0.5961, 0.1334, 0.6295, 0.1305, 0.6235, 0.1468, 0.6012, 0.1479, 0.4137, 0.1472, 0.4076, 0.1306, 0.4414, 0.1336, 0.4363, 0.1482, 0.5831, 0.1085, 0.6267, 0.1114, 0.6295, 0.1305, 0.5961, 0.1334, 0.4076, 0.1306, 0.4106, 0.1112, 0.4545, 0.1085, 0.4414, 0.1336, 0.6055, 0.1651, 0.6012, 0.1479, 0.6235, 0.1468, 0.6193, 0.1598, 0.4137, 0.1472, 0.4363, 0.1482, 0.432, 0.1656, 0.418, 0.1604, 0.6055, 0.1651, 0.6193, 0.1598, 0.6631, 0.1907, 0.6474, 0.2005, 0.3735, 0.1919, 0.418, 0.1604, 0.432, 0.1656, 0.3897, 0.2019, 0.9459, 0.07957, 0.8862, 0.1218, 0.8491, 0.09973, 0.8918, 0.03692, 0.1831, 0.09213, 0.1413, 0.1125, 0.07896, 0.06072, 0.1423, 0.02147, 0.8918, 0.03692, 0.8491, 0.09973, 0.7885, 0.08083, 0.8056, 0.01079, 0.2464, 0.07651, 0.1831, 0.09213, 0.1423, 0.02147, 0.2326, 0.003484, 0.8056, 0.01079, 0.7885, 0.08083, 0.687, 0.0772, 0.6724, 0.0222, 0.3499, 0.07596, 0.2464, 0.07651, 0.2326, 0.003484, 0.366, 0.02099, 0.6724, 0.0222, 0.687, 0.0772, 0.6605, 0.07608, 0.6494, 0.02238, 0.3768, 0.0753, 0.3499, 0.07596, 0.366, 0.02099, 0.3888, 0.02159, 0.6267, 0.1114, 0.6605, 0.07608, 0.687, 0.0772, 0.6295, 0.1305, 0.3499, 0.07596, 0.3768, 0.0753, 0.4106, 0.1112, 0.4076, 0.1306, 0.7299, 0.2564, 0.6982, 0.2169, 0.7602, 0.1932, 0.789, 0.2333, 0.2716, 0.1939, 0.3374, 0.2192, 0.3049, 0.2611, 0.2413, 0.237, 0.9945, 0.1677, 0.9091, 0.1833, 0.8862, 0.1218, 0.9459, 0.07957, 0.1413, 0.1125, 0.1079, 0.1791, 0.01183, 0.1554, 0.07896, 0.06072, 0.9117, 0.4024, 0.8629, 0.3386, 0.8941, 0.3019, 0.9629, 0.3448, 0.1238, 0.3155, 0.1606, 0.3568, 0.1064, 0.4327, 0.04397, 0.367, 0.9629, 0.3448, 0.8941, 0.3019, 0.9154, 0.2598, 0.9999, 0.2546, 0.09896, 0.267, 0.1238, 0.3155, 0.04397, 0.367, 0.000144, 0.2591, 0.9999, 0.2546, 0.9154, 0.2598, 0.9091, 0.1833, 0.9945, 0.1677, 0.1079, 0.1791, 0.09896, 0.267, 0.000144, 0.2591, 0.01183, 0.1554, 0.7495, 0.3347, 0.7359, 0.3121, 0.7663, 0.3008, 0.7892, 0.3137, 0.2674, 0.3101, 0.3011, 0.3206, 0.2882, 0.3465, 0.243, 0.3256, 0.7892, 0.3137, 0.7663, 0.3008, 0.8153, 0.2764, 0.8462, 0.2934, 0.2131, 0.2852, 0.2674, 0.3101, 0.243, 0.3256, 0.1785, 0.305, 0.8462, 0.2934, 0.8153, 0.2764, 0.845, 0.2564, 0.8735, 0.2659, 0.1797, 0.2633, 0.2131, 0.2852, 0.1785, 0.305, 0.1471, 0.2743, 0.8735, 0.2659, 0.845, 0.2564, 0.8591, 0.2282, 0.887, 0.2338, 0.1628, 0.2317, 0.1797, 0.2633, 0.1471, 0.2743, 0.1315, 0.2376, 0.8424, 0.1952, 0.875, 0.1847, 0.887, 0.2338, 0.8591, 0.2282, 0.1315, 0.2376, 0.1452, 0.1827, 0.1768, 0.1962, 0.1628, 0.2317, 0.9091, 0.1833, 0.9154, 0.2598, 0.887, 0.2338, 0.875, 0.1847, 0.1315, 0.2376, 0.09896, 0.267, 0.1079, 0.1791, 0.1452, 0.1827, 0.9154, 0.2598, 0.8941, 0.3019, 0.8735, 0.2659, 0.887, 0.2338, 0.1471, 0.2743, 0.1238, 0.3155, 0.09896, 0.267, 0.1315, 0.2376, 0.8941, 0.3019, 0.8629, 0.3386, 0.8462, 0.2934, 0.8735, 0.2659, 0.1785, 0.305, 0.1606, 0.3568, 0.1238, 0.3155, 0.1471, 0.2743, 0.8629, 0.3386, 0.7943, 0.3641, 0.7892, 0.3137, 0.8462, 0.2934, 0.243, 0.3256, 0.2398, 0.3826, 0.1606, 0.3568, 0.1785, 0.305, 0.7702, 0.3795, 0.7495, 0.3347, 0.7892, 0.3137, 0.7943, 0.3641, 0.243, 0.3256, 0.2882, 0.3465, 0.2681, 0.3987, 0.2398, 0.3826, 0.8455, 0.45, 0.7943, 0.3641, 0.8629, 0.3386, 0.9117, 0.4024, 0.1606, 0.3568, 0.2398, 0.3826, 0.1853, 0.4841, 0.1064, 0.4327, 0.8159, 0.4454, 0.7706, 0.4443, 0.7557, 0.4186, 0.7702, 0.3795, 0.287, 0.4429, 0.2714, 0.4733, 0.2193, 0.4772, 0.2681, 0.3987, 0.8159, 0.4454, 0.7702, 0.3795, 0.7943, 0.3641, 0.8455, 0.45, 0.2398, 0.3826, 0.2681, 0.3987, 0.2193, 0.4772, 0.1853, 0.4841, 0.8198, 0.4681, 0.8159, 0.4454, 0.8455, 0.45, 0.1853, 0.4841, 0.2193, 0.4772, 0.2159, 0.5036, 0.7359, 0.3121, 0.7299, 0.2564, 0.789, 0.2333, 0.7663, 0.3008, 0.2413, 0.237, 0.3049, 0.2611, 0.3011, 0.3206, 0.2674, 0.3101, 0.789, 0.2333, 0.8096, 0.2339, 0.8153, 0.2764, 0.7663, 0.3008, 0.2131, 0.2852, 0.2192, 0.2374, 0.2413, 0.237, 0.2674, 0.3101, 0.8096, 0.2339, 0.8293, 0.2196, 0.845, 0.2564, 0.8153, 0.2764, 0.1797, 0.2633, 0.1991, 0.2225, 0.2192, 0.2374, 0.2131, 0.2852, 0.8424, 0.1952, 0.8591, 0.2282, 0.845, 0.2564, 0.8293, 0.2196, 0.1797, 0.2633, 0.1628, 0.2317, 0.1768, 0.1962, 0.1991, 0.2225, 0.687, 0.0772, 0.7885, 0.08083, 0.7865, 0.1176, 0.7155, 0.1397, 0.2467, 0.1148, 0.2464, 0.07651, 0.3499, 0.07596, 0.3195, 0.1394, 0.7602, 0.1932, 0.7155, 0.1397, 0.7865, 0.1176, 0.7855, 0.1523, 0.2467, 0.1148, 0.3195, 0.1394, 0.2716, 0.1939, 0.246, 0.151, 0.6982, 0.2169, 0.6631, 0.1907, 0.7155, 0.1397, 0.7602, 0.1932, 0.3195, 0.1394, 0.3735, 0.1919, 0.3374, 0.2192, 0.2716, 0.1939, 0.6631, 0.1907, 0.6235, 0.1468, 0.6295, 0.1305, 0.7155, 0.1397, 0.4076, 0.1306, 0.4137, 0.1472, 0.3735, 0.1919, 0.3195, 0.1394, 0.6295, 0.1305, 0.687, 0.0772, 0.7155, 0.1397, 0.3195, 0.1394, 0.3499, 0.07596, 0.4076, 0.1306, 0.6631, 0.1907, 0.6193, 0.1598, 0.6235, 0.1468, 0.4137, 0.1472, 0.418, 0.1604, 0.3735, 0.1919, 0.8424, 0.1952, 0.8374, 0.1564, 0.8582, 0.1378, 0.875, 0.1847, 0.1717, 0.1323, 0.1966, 0.1552, 0.1768, 0.1962, 0.1452, 0.1827, 0.9091, 0.1833, 0.875, 0.1847, 0.8582, 0.1378, 0.8862, 0.1218, 0.1717, 0.1323, 0.1452, 0.1827, 0.1079, 0.1791, 0.1413, 0.1125, 0.7855, 0.1523, 0.7865, 0.1176, 0.8582, 0.1378, 0.8374, 0.1564, 0.1717, 0.1323, 0.2467, 0.1148, 0.246, 0.151, 0.1966, 0.1552, 0.7885, 0.08083, 0.8491, 0.09973, 0.8582, 0.1378, 0.7865, 0.1176, 0.1717, 0.1323, 0.1831, 0.09213, 0.2464, 0.07651, 0.2467, 0.1148, 0.8862, 0.1218, 0.8582, 0.1378, 0.8491, 0.09973, 0.1831, 0.09213, 0.1717, 0.1323, 0.1413, 0.1125, 0.5062, 0.9049, 0.4324, 0.8949, 0.4388, 0.8702, 0.4911, 0.8817, 0.3159, 0.8682, 0.3216, 0.8932, 0.2472, 0.9012, 0.263, 0.8783, 0.5062, 0.9049, 0.4911, 0.8817, 0.5728, 0.8605, 0.6048, 0.8799, 0.1815, 0.8547, 0.263, 0.8783, 0.2472, 0.9012, 0.1487, 0.8733, 0.6048, 0.8799, 0.5728, 0.8605, 0.5864, 0.794, 0.62, 0.7916, 0.1697, 0.7875, 0.1815, 0.8547, 0.1487, 0.8733, 0.1361, 0.7841, 0.62, 0.7916, 0.5864, 0.794, 0.549, 0.7464, 0.5638, 0.7392, 0.2087, 0.7409, 0.1697, 0.7875, 0.1361, 0.7841, 0.1941, 0.7332, 0.5638, 0.7392, 0.549, 0.7464, 0.5003, 0.7117, 0.5083, 0.6977, 0.2584, 0.7075, 0.2087, 0.7409, 0.1941, 0.7332, 0.2508, 0.6932, 0.5083, 0.6977, 0.5003, 0.7117, 0.4386, 0.6807, 0.4348, 0.6589, 0.321, 0.678, 0.2584, 0.7075, 0.2508, 0.6932, 0.3253, 0.6562, 0.5003, 0.7117, 0.5057, 0.7309, 0.453, 0.7, 0.4386, 0.6807, 0.3061, 0.697, 0.2525, 0.7266, 0.2584, 0.7075, 0.321, 0.678, 0.549, 0.7464, 0.5429, 0.7558, 0.5057, 0.7309, 0.5003, 0.7117, 0.2525, 0.7266, 0.2146, 0.7504, 0.2087, 0.7409, 0.2584, 0.7075, 0.5864, 0.794, 0.5681, 0.7874, 0.5429, 0.7558, 0.549, 0.7464, 0.2146, 0.7504, 0.1883, 0.7814, 0.1697, 0.7875, 0.2087, 0.7409, 0.5728, 0.8605, 0.5555, 0.8264, 0.5681, 0.7874, 0.5864, 0.794, 0.1883, 0.7814, 0.1998, 0.8209, 0.1815, 0.8547, 0.1697, 0.7875, 0.4911, 0.8817, 0.5012, 0.8444, 0.5555, 0.8264, 0.5728, 0.8605, 0.1998, 0.8209, 0.2538, 0.8405, 0.263, 0.8783, 0.1815, 0.8547, 0.4911, 0.8817, 0.4388, 0.8702, 0.4578, 0.84, 0.5012, 0.8444, 0.2976, 0.8374, 0.3159, 0.8682, 0.263, 0.8783, 0.2538, 0.8405, 0.7602, 0.1932, 0.7855, 0.1523, 0.796, 0.177, 0.7832, 0.1874, 0.2336, 0.1756, 0.246, 0.151, 0.2716, 0.1939, 0.247, 0.1871, 0.391, 0.6119, 0.4348, 0.6589, 0.4386, 0.6807, 0.3948, 0.6861, 0.321, 0.678, 0.3253, 0.6562, 0.3699, 0.6102, 0.3648, 0.6844, 0.789, 0.2333, 0.7602, 0.1932, 0.7832, 0.1874, 0.8096, 0.2339, 0.247, 0.1871, 0.2716, 0.1939, 0.2413, 0.237, 0.2192, 0.2374, 0.3917, 0.8621, 0.4016, 0.8415, 0.4388, 0.8702, 0.4324, 0.8949, 0.3159, 0.8682, 0.354, 0.8403, 0.3634, 0.8613, 0.3216, 0.8932, 0.4386, 0.6807, 0.453, 0.7, 0.435, 0.7183, 0.3948, 0.6861, 0.3237, 0.7157, 0.3061, 0.697, 0.321, 0.678, 0.3648, 0.6844, 0.4337, 0.7297, 0.3847, 0.7103, 0.3948, 0.6861, 0.435, 0.7183, 0.3648, 0.6844, 0.3744, 0.709, 0.3247, 0.7272, 0.3237, 0.7157, 0.411, 0.7477, 0.3847, 0.7103, 0.4337, 0.7297, 0.4278, 0.7428, 0.3247, 0.7272, 0.3744, 0.709, 0.347, 0.7458, 0.3303, 0.7405, 0.4181, 0.7849, 0.3847, 0.7954, 0.3847, 0.7103, 0.411, 0.7477, 0.3744, 0.709, 0.3723, 0.7945, 0.339, 0.7831, 0.347, 0.7458, 0.4016, 0.8415, 0.3847, 0.7954, 0.4181, 0.7849, 0.4313, 0.8175, 0.339, 0.7831, 0.3723, 0.7945, 0.354, 0.8403, 0.3248, 0.8155, 0.4388, 0.8702, 0.4016, 0.8415, 0.4313, 0.8175, 0.4578, 0.84, 0.3248, 0.8155, 0.354, 0.8403, 0.3159, 0.8682, 0.2976, 0.8374, 0.8096, 0.2339, 0.8163, 0.2031, 0.8251, 0.2098, 0.8293, 0.2196, 0.1998, 0.2148, 0.2098, 0.2062, 0.2192, 0.2374, 0.1991, 0.2225, 0.8096, 0.2339, 0.7832, 0.1874, 0.8022, 0.1846, 0.8163, 0.2031, 0.2265, 0.1831, 0.247, 0.1871, 0.2192, 0.2374, 0.2098, 0.2062, 0.7832, 0.1874, 0.796, 0.177, 0.8022, 0.1846, 0.2265, 0.1831, 0.2336, 0.1756, 0.247, 0.1871, 0.4578, 0.84, 0.4313, 0.8175, 0.4485, 0.8046, 0.4734, 0.8247, 0.3079, 0.802, 0.3248, 0.8155, 0.2976, 0.8374, 0.2824, 0.8215, 0.4313, 0.8175, 0.4181, 0.7849, 0.4359, 0.7796, 0.4485, 0.8046, 0.3212, 0.7772, 0.339, 0.7831, 0.3248, 0.8155, 0.3079, 0.802, 0.4181, 0.7849, 0.411, 0.7477, 0.4237, 0.7542, 0.4359, 0.7796, 0.3341, 0.752, 0.347, 0.7458, 0.339, 0.7831, 0.3212, 0.7772, 0.411, 0.7477, 0.4278, 0.7428, 0.4379, 0.7498, 0.4237, 0.7542, 0.3199, 0.7473, 0.3303, 0.7405, 0.347, 0.7458, 0.3341, 0.752, 0.4278, 0.7428, 0.4337, 0.7297, 0.4454, 0.732, 0.4379, 0.7498, 0.3129, 0.7292, 0.3247, 0.7272, 0.3303, 0.7405, 0.3199, 0.7473, 0.4337, 0.7297, 0.435, 0.7183, 0.441, 0.7244, 0.4454, 0.732, 0.3175, 0.7217, 0.3237, 0.7157, 0.3247, 0.7272, 0.3129, 0.7292, 0.435, 0.7183, 0.453, 0.7, 0.4553, 0.7137, 0.441, 0.7244, 0.3035, 0.7107, 0.3061, 0.697, 0.3237, 0.7157, 0.3175, 0.7217, 0.5012, 0.8444, 0.4578, 0.84, 0.4734, 0.8247, 0.5125, 0.8288, 0.2824, 0.8215, 0.2976, 0.8374, 0.2538, 0.8405, 0.243, 0.8246, 0.5555, 0.8264, 0.5012, 0.8444, 0.5125, 0.8288, 0.5509, 0.8118, 0.243, 0.8246, 0.2538, 0.8405, 0.1998, 0.8209, 0.2048, 0.8064, 0.5681, 0.7874, 0.5555, 0.8264, 0.5509, 0.8118, 0.5521, 0.7877, 0.2048, 0.8064, 0.1998, 0.8209, 0.1883, 0.7814, 0.2043, 0.7822, 0.5429, 0.7558, 0.5681, 0.7874, 0.5521, 0.7877, 0.5394, 0.7645, 0.2043, 0.7822, 0.1883, 0.7814, 0.2146, 0.7504, 0.2178, 0.7593, 0.5057, 0.7309, 0.5429, 0.7558, 0.5394, 0.7645, 0.5084, 0.7431, 0.2178, 0.7593, 0.2146, 0.7504, 0.2525, 0.7266, 0.2494, 0.7387, 0.453, 0.7, 0.5057, 0.7309, 0.5084, 0.7431, 0.4553, 0.7137, 0.2494, 0.7387, 0.2525, 0.7266, 0.3061, 0.697, 0.3035, 0.7107, 0.4379, 0.7498, 0.4454, 0.732, 0.4708, 0.7484, 0.4548, 0.7617, 0.287, 0.745, 0.3129, 0.7292, 0.3199, 0.7473, 0.3027, 0.7587, 0.4548, 0.7617, 0.4708, 0.7484, 0.4889, 0.7705, 0.4754, 0.7839, 0.2683, 0.7667, 0.287, 0.745, 0.3027, 0.7587, 0.2814, 0.7805, 0.4754, 0.7839, 0.4889, 0.7705, 0.5037, 0.7876, 0.4945, 0.8025, 0.253, 0.7834, 0.2683, 0.7667, 0.2814, 0.7805, 0.2618, 0.7986, 0.4945, 0.8025, 0.5037, 0.7876, 0.5186, 0.7916, 0.5168, 0.8073, 0.2379, 0.787, 0.253, 0.7834, 0.2618, 0.7986, 0.2392, 0.8029, 0.5125, 0.8288, 0.4734, 0.8247, 0.4945, 0.8025, 0.5168, 0.8073, 0.2618, 0.7986, 0.2824, 0.8215, 0.243, 0.8246, 0.2392, 0.8029, 0.4485, 0.8046, 0.4754, 0.7839, 0.4945, 0.8025, 0.4734, 0.8247, 0.2618, 0.7986, 0.2814, 0.7805, 0.3079, 0.802, 0.2824, 0.8215, 0.4485, 0.8046, 0.4359, 0.7796, 0.4548, 0.7617, 0.4754, 0.7839, 0.3027, 0.7587, 0.3212, 0.7772, 0.3079, 0.802, 0.2814, 0.7805, 0.4379, 0.7498, 0.4548, 0.7617, 0.4359, 0.7796, 0.4237, 0.7542, 0.3212, 0.7772, 0.3027, 0.7587, 0.3199, 0.7473, 0.3341, 0.752, 0.441, 0.7244, 0.4553, 0.7137, 0.4708, 0.7484, 0.4454, 0.732, 0.287, 0.745, 0.3035, 0.7107, 0.3175, 0.7217, 0.3129, 0.7292, 0.5084, 0.7431, 0.4889, 0.7705, 0.4708, 0.7484, 0.4553, 0.7137, 0.287, 0.745, 0.2683, 0.7667, 0.2494, 0.7387, 0.3035, 0.7107, 0.5394, 0.7645, 0.5037, 0.7876, 0.4889, 0.7705, 0.5084, 0.7431, 0.2683, 0.7667, 0.253, 0.7834, 0.2178, 0.7593, 0.2494, 0.7387, 0.5521, 0.7877, 0.5186, 0.7916, 0.5037, 0.7876, 0.5394, 0.7645, 0.253, 0.7834, 0.2379, 0.787, 0.2043, 0.7822, 0.2178, 0.7593, 0.5509, 0.8118, 0.5168, 0.8073, 0.5186, 0.7916, 0.5521, 0.7877, 0.2379, 0.787, 0.2392, 0.8029, 0.2048, 0.8064, 0.2043, 0.7822, 0.5125, 0.8288, 0.5168, 0.8073, 0.5509, 0.8118, 0.2048, 0.8064, 0.2392, 0.8029, 0.243, 0.8246, 0.5083, 0.6977, 0.4348, 0.6589, 0.4841, 0.6288, 0.5434, 0.6835, 0.2769, 0.6251, 0.3253, 0.6562, 0.2508, 0.6932, 0.2161, 0.6781, 0.5638, 0.7392, 0.5083, 0.6977, 0.5434, 0.6835, 0.5811, 0.7269, 0.2161, 0.6781, 0.2508, 0.6932, 0.1941, 0.7332, 0.1772, 0.7204, 0.62, 0.7916, 0.5638, 0.7392, 0.5811, 0.7269, 0.6167, 0.76, 0.1772, 0.7204, 0.1941, 0.7332, 0.1361, 0.7841, 0.1404, 0.7524, 0.7075, 0.7599, 0.62, 0.7916, 0.6167, 0.76, 0.6606, 0.7412, 0.1404, 0.7524, 0.1361, 0.7841, 0.04953, 0.7488, 0.09704, 0.7321, 0.7455, 0.6521, 0.7075, 0.7599, 0.6606, 0.7412, 0.6773, 0.6704, 0.09704, 0.7321, 0.04953, 0.7488, 0.01941, 0.6397, 0.08356, 0.662, 0.7408, 0.5724, 0.7455, 0.6521, 0.6773, 0.6704, 0.6714, 0.5927, 0.08356, 0.662, 0.01941, 0.6397, 0.03366, 0.5644, 0.09282, 0.5899, 0.6773, 0.6704, 0.5434, 0.6835, 0.4841, 0.6288, 0.6714, 0.5927, 0.2769, 0.6251, 0.2161, 0.6781, 0.08356, 0.662, 0.09282, 0.5899, 0.6773, 0.6704, 0.6606, 0.7412, 0.5811, 0.7269, 0.5434, 0.6835, 0.1772, 0.7204, 0.09704, 0.7321, 0.08356, 0.662, 0.2161, 0.6781, 0.6606, 0.7412, 0.6167, 0.76, 0.5811, 0.7269, 0.1772, 0.7204, 0.1404, 0.7524, 0.09704, 0.7321, 0.8424, 0.1952, 0.8293, 0.2196, 0.8346, 0.2069, 0.8347, 0.207, 0.03366, 0.5644, 0.05122, 0.5227, 0.145, 0.5626, 0.09282, 0.5899, 0.6204, 0.5657, 0.6714, 0.5927, 0.4841, 0.6288, 0.4981, 0.5523, 0.2769, 0.6251, 0.09282, 0.5899, 0.145, 0.5626, 0.2642, 0.5501, 0.391, 0.6119, 0.4981, 0.5523, 0.4841, 0.6288, 0.4348, 0.6589, 0.2769, 0.6251, 0.2642, 0.5501, 0.3699, 0.6102, 0.3253, 0.6562])
me_suzanne.update()

# ---- objects
ob_light = bpy.data.objects.new('Light', light_light)
ob_camera = bpy.data.objects.new('Camera', cam_camera)
ob_plane = bpy.data.objects.new('Plane', me_plane_001)
ob_monkey = bpy.data.objects.new('Monkey', me_suzanne)
_N = ng_geometry_nodes_002.nodes; _L = ng_geometry_nodes_002.links
n0 = _N.new('GeometryNodeStoreNamedAttribute'); n0.name = 'Store Named Attribute'; n0.location = (-52, -194)
n0.data_type = 'FLOAT_VECTOR'
n0.domain = 'CORNER'
n0.inputs[2].default_value = 'uv_map'
n1 = _N.new('GeometryNodePoints'); n1.name = 'Points'; n1.location = (-374, -148)
n1.inputs[0].default_value = 32
n2 = _N.new('GeometryNodeDistributePointsOnFaces'); n2.name = 'Distribute Points on Faces'; n2.location = (-749, 43)
n2.use_legacy_normal = True
n3 = _N.new('NodeGroupInput'); n3.name = 'Group Input'; n3.location = (-484, 22)
n4 = _N.new('GeometryNodeMeshCube'); n4.name = 'Cube'; n4.location = (-77, -194)
n5 = _N.new('GeometryNodeInstanceOnPoints'); n5.name = 'Instance on Points'; n5.location = (276, 88)
n5.inputs[5].default_value = (0.3491, 0.6981, 1.047)
n5.inputs[6].default_value = (0.13, 0.13, 0.13)
n6 = _N.new('FunctionNodeRandomValue'); n6.name = 'Random Value'; n6.location = (-919, -204)
n6.data_type = 'FLOAT_VECTOR'
n6.inputs[2].default_value = 0.1
n6.inputs[3].default_value = 1.2
n7 = _N.new('GeometryNodeObjectInfo'); n7.name = 'Object Info'; n7.location = (-84, -407)
n7.inputs[0].default_value = ob_monkey
n8 = _N.new('NodeGroupOutput'); n8.name = 'Group Output'; n8.location = (954, 60)
_L.new(n5.outputs[0], n8.inputs[0])
_L.new(n3.outputs[0], n2.inputs[0])
_L.new(n1.outputs[0], n5.inputs[0])
_L.new(n6.outputs[0], n1.inputs[1])
_L.new(n7.outputs[4], n5.inputs[2])
_L.new(n4.outputs[0], n0.inputs[0])
_L.new(n4.outputs[1], n0.inputs[3])
n8.is_active_output = True

# ---- transforms, parenting, visibility, modifiers, constraints
ob_light.location = (4.076, 1.005, 5.904)
ob_light.rotation_euler = (0.6503, 0.05522, 1.866)
ob_light.lock_rotations_4d = False
ob_light.empty_display_type = 'ARROWS'
ob_light.color = (0.0, 0.0, 0.0, 0.0)
ob_light.lineart.crease_threshold = 0.0
ob_camera.location = (7.359, -6.926, 4.958)
ob_camera.rotation_euler = (1.109, 0.0, 0.8149)
ob_camera.lock_rotations_4d = False
ob_camera.empty_display_type = 'ARROWS'
ob_camera.color = (0.0, 0.0, 0.0, 0.0)
ob_camera.display_type = 'WIRE'
ob_camera.lineart.crease_threshold = 0.0
ob_plane.location = (0.0, 0.0, 0.0)
_m = ob_plane.modifiers.new('GeometryNodes', 'NODES')
_m.node_group = ng_geometry_nodes_002
ob_monkey.location = (-1.96, 0.0, 0.0)

# ---- collection membership
col_collection.objects.link(ob_light)
col_collection.objects.link(ob_camera)
col_collection.objects.link(ob_plane)
col_collection.objects.link(ob_monkey)

# ---- scene / render settings (as saved in the file)
scene.camera = ob_camera
scene.frame_start = 1; scene.frame_end = 250; scene.frame_set(1)
scene.render.engine = 'BLENDER_EEVEE_NEXT'
scene.cycles.sampling_pattern = 'TABULATED_SOBOL'
scene.cycles.use_light_tree = False
scene.view_settings.view_transform = 'Filmic'
bpy.context.view_layer.update()
